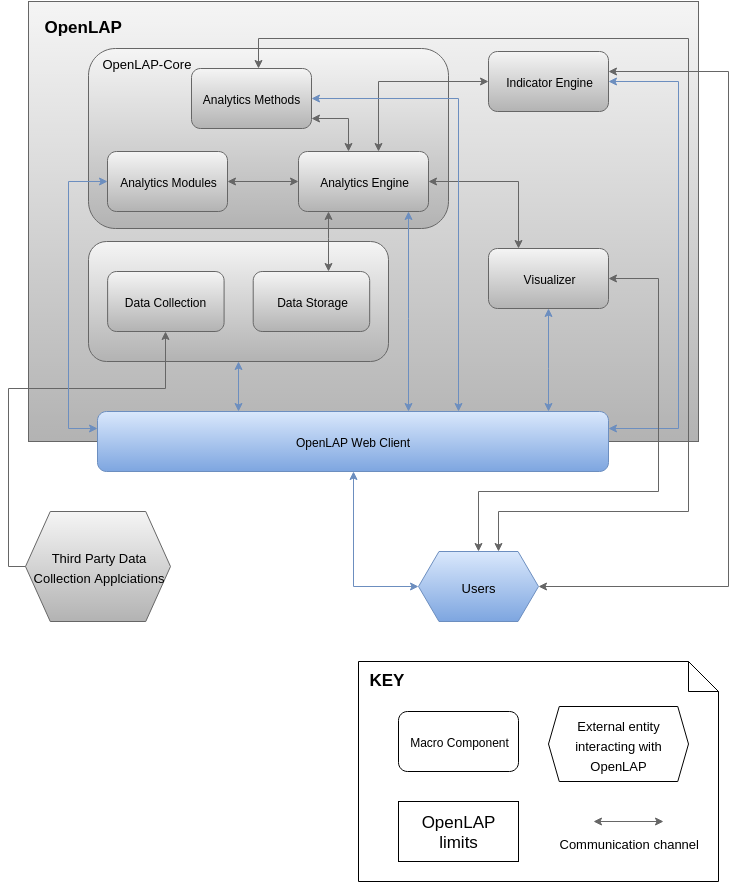

The diagram above was exported from draw.io. Its source (the exported page's mxGraphModel, read from the mxfile embedded in the PNG):
<mxGraphModel dx="880" dy="440" grid="1" gridSize="10" guides="1" tooltips="1" connect="1" arrows="1" fold="1" page="1" pageScale="1" pageWidth="826" pageHeight="1169" background="#ffffff" math="0">
  <root>
    <mxCell id="24954539052091af-0" />
    <mxCell id="24954539052091af-1" parent="24954539052091af-0" />
    <mxCell id="5068c1f7b7c9e93f-0" value="&lt;b&gt;OpenLAP&lt;/b&gt;" style="whiteSpace=wrap;html=1;fontSize=17;align=left;verticalAlign=top;spacingLeft=13;spacingTop=8;plain-gray" vertex="1" parent="24954539052091af-1">
      <mxGeometry x="50" y="20" width="670" height="440" as="geometry" />
    </mxCell>
    <mxCell id="7498bbd84793cecc-1" value="OpenLAP-Core" style="rounded=1;whiteSpace=wrap;html=1;fontSize=13;align=left;plain-gray;verticalAlign=top;spacingLeft=11;" vertex="1" parent="24954539052091af-1">
      <mxGeometry x="110" y="67" width="360" height="180" as="geometry" />
    </mxCell>
    <mxCell id="5068c1f7b7c9e93f-1" value="" style="rounded=1;whiteSpace=wrap;html=1;fontSize=17;align=left;plain-gray" vertex="1" parent="24954539052091af-1">
      <mxGeometry x="110" y="260" width="300" height="120" as="geometry" />
    </mxCell>
    <mxCell id="5068c1f7b7c9e93f-2" value="Analytics Engine" style="rounded=1;whiteSpace=wrap;html=1;plain-gray" vertex="1" parent="24954539052091af-1">
      <mxGeometry x="320" y="170" width="130" height="60" as="geometry" />
    </mxCell>
    <mxCell id="5068c1f7b7c9e93f-3" value="Analytics Methods" style="rounded=1;whiteSpace=wrap;html=1;plain-gray" vertex="1" parent="24954539052091af-1">
      <mxGeometry x="213" y="87" width="120" height="60" as="geometry" />
    </mxCell>
    <mxCell id="5068c1f7b7c9e93f-4" value="Analytics Modules" style="rounded=1;whiteSpace=wrap;html=1;plain-gray" vertex="1" parent="24954539052091af-1">
      <mxGeometry x="129" y="170" width="120" height="60" as="geometry" />
    </mxCell>
    <mxCell id="5068c1f7b7c9e93f-5" value="Indicator Engine" style="rounded=1;whiteSpace=wrap;html=1;plain-gray" vertex="1" parent="24954539052091af-1">
      <mxGeometry x="510" y="70" width="120" height="60" as="geometry" />
    </mxCell>
    <mxCell id="5068c1f7b7c9e93f-6" value="Visualizer" style="rounded=1;whiteSpace=wrap;html=1;plain-gray" vertex="1" parent="24954539052091af-1">
      <mxGeometry x="510" y="267" width="120" height="60" as="geometry" />
    </mxCell>
    <mxCell id="5068c1f7b7c9e93f-7" value="&lt;div style=&quot;text-align: center&quot;&gt;&lt;span style=&quot;font-size: 13px ; line-height: 1.2&quot;&gt;Third Party Data Collection Applciations&lt;/span&gt;&lt;/div&gt;" style="shape=hexagon;perimeter=hexagonPerimeter;whiteSpace=wrap;html=1;fontSize=17;align=left;size=0.1706896551724138;plain-gray" vertex="1" parent="24954539052091af-1">
      <mxGeometry x="47" y="530" width="145" height="110" as="geometry" />
    </mxCell>
    <mxCell id="5068c1f7b7c9e93f-8" value="&lt;b&gt;KEY&lt;/b&gt;" style="shape=note;whiteSpace=wrap;html=1;verticalAlign=top;align=left;fontSize=17;spacingTop=1;spacingLeft=8;fillColor=#ffffff;strokeColor=#000000;" vertex="1" parent="24954539052091af-1">
      <mxGeometry x="380" y="680" width="360" height="220" as="geometry" />
    </mxCell>
    <mxCell id="5068c1f7b7c9e93f-9" value="Macro Component" style="rounded=1;whiteSpace=wrap;html=1;fillColor=#ffffff;strokeColor=#000000;" vertex="1" parent="24954539052091af-1">
      <mxGeometry x="420" y="730" width="120" height="60" as="geometry" />
    </mxCell>
    <mxCell id="5068c1f7b7c9e93f-10" style="edgeStyle=orthogonalEdgeStyle;rounded=0;html=1;fontSize=17;startArrow=classic;startFill=1;plain-gray" edge="1" parent="24954539052091af-1" source="5068c1f7b7c9e93f-2" target="5068c1f7b7c9e93f-5">
      <mxGeometry x="380" y="100" as="geometry">
        <Array as="points">
          <mxPoint x="400" y="100" />
        </Array>
      </mxGeometry>
    </mxCell>
    <mxCell id="5068c1f7b7c9e93f-11" style="edgeStyle=orthogonalEdgeStyle;rounded=0;html=1;fontSize=17;startArrow=classic;startFill=1;plain-gray" edge="1" parent="24954539052091af-1" source="5068c1f7b7c9e93f-2" target="5068c1f7b7c9e93f-6">
      <mxGeometry x="440" y="200" as="geometry">
        <Array as="points">
          <mxPoint x="540" y="200" />
        </Array>
      </mxGeometry>
    </mxCell>
    <mxCell id="5068c1f7b7c9e93f-13" style="edgeStyle=orthogonalEdgeStyle;rounded=0;html=1;fontSize=17;startArrow=classic;startFill=1;plain-gray" edge="1" parent="24954539052091af-1" source="5068c1f7b7c9e93f-2" target="5068c1f7b7c9e93f-4">
      <mxGeometry x="230" y="200" as="geometry" />
    </mxCell>
    <mxCell id="5068c1f7b7c9e93f-16" style="edgeStyle=orthogonalEdgeStyle;rounded=0;html=1;startArrow=none;startFill=0;fontSize=17;plain-gray" edge="1" parent="24954539052091af-1" source="5068c1f7b7c9e93f-7" target="5068c1f7b7c9e93f-26">
      <mxGeometry x="90" y="350" as="geometry">
        <Array as="points">
          <mxPoint x="30" y="585" />
          <mxPoint x="30" y="407" />
          <mxPoint x="187" y="407" />
        </Array>
      </mxGeometry>
    </mxCell>
    <mxCell id="5068c1f7b7c9e93f-17" style="edgeStyle=orthogonalEdgeStyle;rounded=0;html=1;startArrow=classic;startFill=1;fontSize=17;plain-gray" edge="1" parent="24954539052091af-1" source="5068c1f7b7c9e93f-2" target="5068c1f7b7c9e93f-27">
      <mxGeometry x="340" y="230" as="geometry">
        <Array as="points">
          <mxPoint x="350" y="257" />
          <mxPoint x="350" y="257" />
        </Array>
      </mxGeometry>
    </mxCell>
    <mxCell id="5068c1f7b7c9e93f-19" value="&lt;div style=&quot;text-align: center&quot;&gt;&lt;span style=&quot;font-size: 13px ; line-height: 1.2&quot;&gt;Users&lt;/span&gt;&lt;/div&gt;" style="shape=hexagon;perimeter=hexagonPerimeter;whiteSpace=wrap;html=1;fontSize=17;align=center;size=0.1706896551724138;plain-blue" vertex="1" parent="24954539052091af-1">
      <mxGeometry x="440" y="570" width="120" height="70" as="geometry" />
    </mxCell>
    <mxCell id="5068c1f7b7c9e93f-20" style="edgeStyle=orthogonalEdgeStyle;rounded=0;html=1;startArrow=classic;startFill=1;fontSize=17;plain-gray" edge="1" parent="24954539052091af-1" source="5068c1f7b7c9e93f-19" target="5068c1f7b7c9e93f-5">
      <mxGeometry x="560" y="90" as="geometry">
        <Array as="points">
          <mxPoint x="750" y="605" />
          <mxPoint x="750" y="90" />
        </Array>
      </mxGeometry>
    </mxCell>
    <mxCell id="5068c1f7b7c9e93f-21" style="edgeStyle=orthogonalEdgeStyle;rounded=0;html=1;startArrow=classic;startFill=1;fontSize=17;plain-blue" edge="1" parent="24954539052091af-1" source="5068c1f7b7c9e93f-19" target="5068c1f7b7c9e93f-28">
      <mxGeometry x="375" y="490" as="geometry">
        <Array as="points">
          <mxPoint x="375" y="605" />
        </Array>
      </mxGeometry>
    </mxCell>
    <mxCell id="5068c1f7b7c9e93f-22" value="&lt;div style=&quot;text-align: center&quot;&gt;&lt;span style=&quot;font-size: 13px ; line-height: 1.2&quot;&gt;External entity interacting with OpenLAP&lt;/span&gt;&lt;/div&gt;" style="shape=hexagon;perimeter=hexagonPerimeter;whiteSpace=wrap;html=1;fontSize=17;align=center;size=0.07678571428571429;fillColor=#ffffff;strokeColor=#000000;" vertex="1" parent="24954539052091af-1">
      <mxGeometry x="570" y="725" width="140" height="75" as="geometry" />
    </mxCell>
    <mxCell id="5068c1f7b7c9e93f-23" value="OpenLAP limits" style="whiteSpace=wrap;html=1;fontSize=17;align=center;fillColor=#ffffff;strokeColor=#000000;" vertex="1" parent="24954539052091af-1">
      <mxGeometry x="420" y="820" width="120" height="60" as="geometry" />
    </mxCell>
    <mxCell id="5068c1f7b7c9e93f-24" value="" style="endArrow=classic;html=1;fontSize=17;startArrow=classic;startFill=1;plain-gray" edge="1" parent="24954539052091af-1">
      <mxGeometry x="615" y="840" width="50" height="50" as="geometry">
        <mxPoint x="615" y="840" as="sourcePoint" />
        <mxPoint x="685" y="840" as="targetPoint" />
      </mxGeometry>
    </mxCell>
    <mxCell id="5068c1f7b7c9e93f-25" value="&lt;font style=&quot;font-size: 13px&quot;&gt;Communication channel&lt;/font&gt;" style="text;html=1;resizable=0;points=[];;align=center;verticalAlign=middle;labelBackgroundColor=#ffffff;fontSize=17;" vertex="1" connectable="0" parent="5068c1f7b7c9e93f-24">
      <mxGeometry x="0.4857" y="-1" relative="1" as="geometry">
        <mxPoint x="-17" y="19" as="offset" />
      </mxGeometry>
    </mxCell>
    <mxCell id="5068c1f7b7c9e93f-26" value="Data Collection" style="rounded=1;whiteSpace=wrap;html=1;plain-gray" vertex="1" parent="24954539052091af-1">
      <mxGeometry x="129.11764705882354" y="290" width="116.47058823529412" height="60" as="geometry" />
    </mxCell>
    <mxCell id="5068c1f7b7c9e93f-27" value="Data Storage" style="rounded=1;whiteSpace=wrap;html=1;plain-gray" vertex="1" parent="24954539052091af-1">
      <mxGeometry x="274.7058823529412" y="290" width="116.47058823529412" height="60" as="geometry" />
    </mxCell>
    <mxCell id="5068c1f7b7c9e93f-28" value="OpenLAP Web Client" style="rounded=1;whiteSpace=wrap;html=1;plain-blue" vertex="1" parent="24954539052091af-1">
      <mxGeometry x="119" y="430" width="511" height="60" as="geometry" />
    </mxCell>
    <mxCell id="5068c1f7b7c9e93f-29" style="edgeStyle=orthogonalEdgeStyle;rounded=0;html=1;fontSize=17;startArrow=classic;startFill=1;plain-blue" edge="1" parent="24954539052091af-1" source="5068c1f7b7c9e93f-28" target="5068c1f7b7c9e93f-6">
      <mxGeometry x="640" y="110" as="geometry">
        <Array as="points">
          <mxPoint x="570" y="387" />
          <mxPoint x="570" y="387" />
        </Array>
        <mxPoint x="640" y="330" as="sourcePoint" />
        <mxPoint x="640" y="110" as="targetPoint" />
      </mxGeometry>
    </mxCell>
    <mxCell id="5068c1f7b7c9e93f-30" style="edgeStyle=orthogonalEdgeStyle;rounded=0;html=1;startArrow=classic;startFill=1;fontSize=17;plain-blue" edge="1" parent="24954539052091af-1" source="5068c1f7b7c9e93f-28" target="5068c1f7b7c9e93f-3">
      <mxGeometry x="440" y="350" as="geometry">
        <Array as="points">
          <mxPoint x="480" y="117" />
        </Array>
        <mxPoint x="440" y="350" as="sourcePoint" />
        <mxPoint x="520" y="350" as="targetPoint" />
      </mxGeometry>
    </mxCell>
    <mxCell id="5068c1f7b7c9e93f-31" style="edgeStyle=orthogonalEdgeStyle;rounded=0;html=1;startArrow=classic;startFill=1;fontSize=17;plain-blue" edge="1" parent="24954539052091af-1" source="5068c1f7b7c9e93f-1" target="5068c1f7b7c9e93f-28">
      <mxGeometry x="450" y="360" as="geometry">
        <Array as="points">
          <mxPoint x="265" y="430" />
          <mxPoint x="265" y="430" />
        </Array>
        <mxPoint x="450" y="360" as="sourcePoint" />
        <mxPoint x="530" y="360" as="targetPoint" />
      </mxGeometry>
    </mxCell>
    <mxCell id="5068c1f7b7c9e93f-32" style="edgeStyle=orthogonalEdgeStyle;rounded=0;html=1;startArrow=classic;startFill=1;fontSize=17;plain-blue" edge="1" parent="24954539052091af-1" source="5068c1f7b7c9e93f-5" target="5068c1f7b7c9e93f-28">
      <mxGeometry x="460" y="370" as="geometry">
        <Array as="points">
          <mxPoint x="700" y="100" />
          <mxPoint x="700" y="447" />
        </Array>
        <mxPoint x="460" y="370" as="sourcePoint" />
        <mxPoint x="540" y="370" as="targetPoint" />
      </mxGeometry>
    </mxCell>
    <mxCell id="5068c1f7b7c9e93f-34" style="edgeStyle=orthogonalEdgeStyle;rounded=0;html=1;startArrow=classic;startFill=1;fontSize=17;plain-gray" edge="1" parent="24954539052091af-1" source="5068c1f7b7c9e93f-19" target="5068c1f7b7c9e93f-3">
      <mxGeometry x="385" y="500" as="geometry">
        <Array as="points">
          <mxPoint x="520" y="530" />
          <mxPoint x="710" y="530" />
          <mxPoint x="710" y="57" />
          <mxPoint x="280" y="57" />
        </Array>
        <mxPoint x="510" y="580" as="sourcePoint" />
        <mxPoint x="385" y="500" as="targetPoint" />
      </mxGeometry>
    </mxCell>
    <mxCell id="7498bbd84793cecc-2" style="edgeStyle=orthogonalEdgeStyle;rounded=0;html=1;startArrow=classic;startFill=1;endArrow=classic;endFill=1;fontSize=10;plain-blue" edge="1" parent="24954539052091af-1" source="5068c1f7b7c9e93f-28" target="5068c1f7b7c9e93f-2">
      <mxGeometry relative="1" as="geometry">
        <Array as="points">
          <mxPoint x="430" y="337" />
          <mxPoint x="430" y="337" />
        </Array>
      </mxGeometry>
    </mxCell>
    <mxCell id="7498bbd84793cecc-3" style="edgeStyle=orthogonalEdgeStyle;rounded=0;html=1;startArrow=classic;startFill=1;endArrow=classic;endFill=1;fontSize=10;plain-blue" edge="1" parent="24954539052091af-1" source="5068c1f7b7c9e93f-28" target="5068c1f7b7c9e93f-4">
      <mxGeometry relative="1" as="geometry">
        <Array as="points">
          <mxPoint x="90" y="447" />
          <mxPoint x="90" y="200" />
        </Array>
      </mxGeometry>
    </mxCell>
    <mxCell id="32ab5e3c238383d8-1" style="edgeStyle=orthogonalEdgeStyle;rounded=0;html=1;startArrow=classic;startFill=1;endArrow=classic;endFill=1;fontSize=10;plain-gray" edge="1" parent="24954539052091af-1" source="5068c1f7b7c9e93f-2" target="5068c1f7b7c9e93f-3">
      <mxGeometry relative="1" as="geometry">
        <Array as="points">
          <mxPoint x="370" y="137" />
        </Array>
      </mxGeometry>
    </mxCell>
    <mxCell id="3fe07ea4edd78406-0" style="edgeStyle=orthogonalEdgeStyle;rounded=0;html=1;startArrow=classic;startFill=1;endArrow=classic;endFill=1;fontSize=10;plain-gray" edge="1" parent="24954539052091af-1" source="5068c1f7b7c9e93f-19" target="5068c1f7b7c9e93f-6">
      <mxGeometry relative="1" as="geometry">
        <Array as="points">
          <mxPoint x="500" y="510" />
          <mxPoint x="680" y="510" />
          <mxPoint x="680" y="297" />
        </Array>
      </mxGeometry>
    </mxCell>
  </root>
</mxGraphModel>